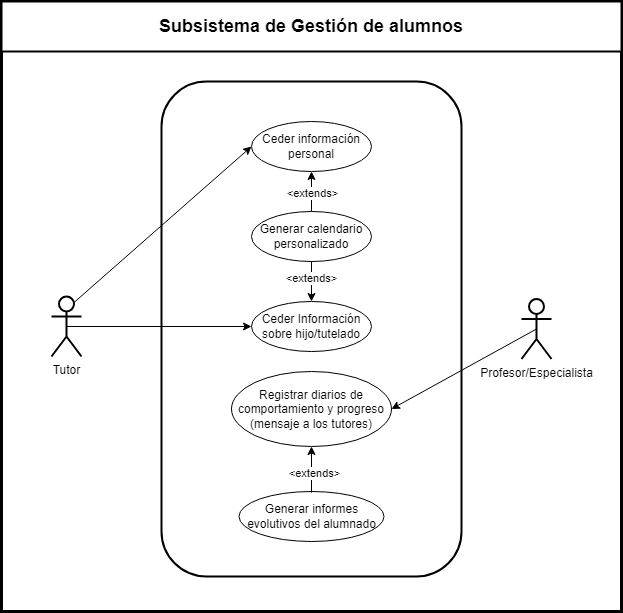

The diagram above was exported from draw.io. Its source (the exported page's mxGraphModel, read from the mxfile embedded in the PNG):
<mxGraphModel dx="1226" dy="676" grid="1" gridSize="10" guides="1" tooltips="1" connect="1" arrows="1" fold="1" page="1" pageScale="1" pageWidth="827" pageHeight="1169" math="0" shadow="0">
  <root>
    <mxCell id="0" />
    <mxCell id="1" parent="0" />
    <mxCell id="WoPlJGtOSygwIDA2EeOi-1" value="" style="rounded=0;whiteSpace=wrap;html=1;strokeWidth=3;" parent="1" vertex="1">
      <mxGeometry x="120" y="70" width="620" height="610" as="geometry" />
    </mxCell>
    <mxCell id="WoPlJGtOSygwIDA2EeOi-2" value="" style="rounded=0;whiteSpace=wrap;html=1;strokeWidth=2;" parent="1" vertex="1">
      <mxGeometry x="120" y="70" width="620" height="50" as="geometry" />
    </mxCell>
    <mxCell id="WoPlJGtOSygwIDA2EeOi-3" value="&lt;font style=&quot;font-size: 18px;&quot;&gt;&lt;b&gt;Subsistema de Gestión de alumnos&lt;/b&gt;&lt;/font&gt;" style="text;html=1;align=center;verticalAlign=middle;whiteSpace=wrap;rounded=0;" parent="1" vertex="1">
      <mxGeometry x="271.25" y="77.5" width="317.5" height="35" as="geometry" />
    </mxCell>
    <mxCell id="WoPlJGtOSygwIDA2EeOi-4" value="Tutor" style="shape=umlActor;verticalLabelPosition=bottom;verticalAlign=top;html=1;outlineConnect=0;strokeWidth=2;" parent="1" vertex="1">
      <mxGeometry x="170" y="365" width="30" height="60" as="geometry" />
    </mxCell>
    <mxCell id="WoPlJGtOSygwIDA2EeOi-5" value="" style="rounded=1;whiteSpace=wrap;html=1;strokeWidth=2;" parent="1" vertex="1">
      <mxGeometry x="280" y="150" width="300" height="495" as="geometry" />
    </mxCell>
    <mxCell id="WoPlJGtOSygwIDA2EeOi-7" value="" style="endArrow=classic;html=1;rounded=0;entryX=0;entryY=0.5;entryDx=0;entryDy=0;exitX=0.5;exitY=0.5;exitDx=0;exitDy=0;exitPerimeter=0;" parent="1" source="WoPlJGtOSygwIDA2EeOi-4" target="WRO2dYuTzeYImoVe65ji-3" edge="1">
      <mxGeometry width="50" height="50" relative="1" as="geometry">
        <mxPoint x="190" y="250" as="sourcePoint" />
        <mxPoint x="345" y="335" as="targetPoint" />
      </mxGeometry>
    </mxCell>
    <mxCell id="WoPlJGtOSygwIDA2EeOi-12" value="Profesor/Especialista" style="shape=umlActor;verticalLabelPosition=bottom;verticalAlign=top;html=1;outlineConnect=0;strokeWidth=2;" parent="1" vertex="1">
      <mxGeometry x="640" y="367.5" width="30" height="60" as="geometry" />
    </mxCell>
    <mxCell id="WoPlJGtOSygwIDA2EeOi-14" value="" style="endArrow=classic;html=1;rounded=0;exitX=0.5;exitY=0.5;exitDx=0;exitDy=0;exitPerimeter=0;entryX=1;entryY=0.5;entryDx=0;entryDy=0;" parent="1" source="WoPlJGtOSygwIDA2EeOi-12" target="WRO2dYuTzeYImoVe65ji-4" edge="1">
      <mxGeometry width="50" height="50" relative="1" as="geometry">
        <mxPoint x="193" y="276" as="sourcePoint" />
        <mxPoint x="443.29999999999995" y="422.67999999999995" as="targetPoint" />
      </mxGeometry>
    </mxCell>
    <mxCell id="WoPlJGtOSygwIDA2EeOi-20" value="" style="endArrow=classic;html=1;rounded=0;entryX=0;entryY=0.5;entryDx=0;entryDy=0;exitX=0.75;exitY=0.1;exitDx=0;exitDy=0;exitPerimeter=0;" parent="1" source="WoPlJGtOSygwIDA2EeOi-4" target="WRO2dYuTzeYImoVe65ji-1" edge="1">
      <mxGeometry width="50" height="50" relative="1" as="geometry">
        <mxPoint x="185" y="300" as="sourcePoint" />
        <mxPoint x="345" y="190" as="targetPoint" />
      </mxGeometry>
    </mxCell>
    <mxCell id="WRO2dYuTzeYImoVe65ji-1" value="Ceder información personal" style="ellipse;whiteSpace=wrap;html=1;" parent="1" vertex="1">
      <mxGeometry x="370" y="190" width="120" height="50" as="geometry" />
    </mxCell>
    <mxCell id="WRO2dYuTzeYImoVe65ji-2" value="Generar calendario personalizado" style="ellipse;whiteSpace=wrap;html=1;" parent="1" vertex="1">
      <mxGeometry x="370" y="280" width="120" height="50" as="geometry" />
    </mxCell>
    <mxCell id="WRO2dYuTzeYImoVe65ji-3" value="Ceder Información sobre hijo/tutelado" style="ellipse;whiteSpace=wrap;html=1;" parent="1" vertex="1">
      <mxGeometry x="370" y="370" width="120" height="50" as="geometry" />
    </mxCell>
    <mxCell id="WRO2dYuTzeYImoVe65ji-4" value="Registrar diarios de comportamiento y progreso (mensaje a los tutores)" style="ellipse;whiteSpace=wrap;html=1;" parent="1" vertex="1">
      <mxGeometry x="350" y="440" width="160" height="75" as="geometry" />
    </mxCell>
    <mxCell id="WRO2dYuTzeYImoVe65ji-6" value="Generar informes evolutivos del alumnado" style="ellipse;whiteSpace=wrap;html=1;" parent="1" vertex="1">
      <mxGeometry x="357.5" y="560" width="145" height="50" as="geometry" />
    </mxCell>
    <mxCell id="WRO2dYuTzeYImoVe65ji-7" value="" style="endArrow=classic;html=1;rounded=0;entryX=0.5;entryY=1;entryDx=0;entryDy=0;" parent="1" target="WRO2dYuTzeYImoVe65ji-4" edge="1">
      <mxGeometry width="50" height="50" relative="1" as="geometry">
        <mxPoint x="430" y="561.1034314385776" as="sourcePoint" />
        <mxPoint x="485" y="418" as="targetPoint" />
      </mxGeometry>
    </mxCell>
    <mxCell id="WRO2dYuTzeYImoVe65ji-13" value="&amp;lt;extends&amp;gt;" style="edgeLabel;html=1;align=center;verticalAlign=middle;resizable=0;points=[];" parent="WRO2dYuTzeYImoVe65ji-7" vertex="1" connectable="0">
      <mxGeometry x="-0.1231" y="-2" relative="1" as="geometry">
        <mxPoint as="offset" />
      </mxGeometry>
    </mxCell>
    <mxCell id="WRO2dYuTzeYImoVe65ji-8" value="" style="endArrow=classic;html=1;rounded=0;exitX=0.5;exitY=1;exitDx=0;exitDy=0;entryX=0.5;entryY=0;entryDx=0;entryDy=0;" parent="1" source="WRO2dYuTzeYImoVe65ji-2" target="WRO2dYuTzeYImoVe65ji-3" edge="1">
      <mxGeometry width="50" height="50" relative="1" as="geometry">
        <mxPoint x="405" y="250" as="sourcePoint" />
        <mxPoint x="405" y="220" as="targetPoint" />
      </mxGeometry>
    </mxCell>
    <mxCell id="WRO2dYuTzeYImoVe65ji-12" value="&amp;lt;extends&amp;gt;" style="edgeLabel;html=1;align=center;verticalAlign=middle;resizable=0;points=[];" parent="WRO2dYuTzeYImoVe65ji-8" vertex="1" connectable="0">
      <mxGeometry x="-0.1685" y="-1" relative="1" as="geometry">
        <mxPoint as="offset" />
      </mxGeometry>
    </mxCell>
    <mxCell id="WRO2dYuTzeYImoVe65ji-9" value="" style="endArrow=classic;html=1;rounded=0;exitX=0.5;exitY=0;exitDx=0;exitDy=0;entryX=0.5;entryY=1;entryDx=0;entryDy=0;" parent="1" source="WRO2dYuTzeYImoVe65ji-2" target="WRO2dYuTzeYImoVe65ji-1" edge="1">
      <mxGeometry width="50" height="50" relative="1" as="geometry">
        <mxPoint x="395" y="240" as="sourcePoint" />
        <mxPoint x="440" y="240" as="targetPoint" />
      </mxGeometry>
    </mxCell>
    <mxCell id="WRO2dYuTzeYImoVe65ji-11" value="&amp;lt;extends&amp;gt;" style="edgeLabel;html=1;align=center;verticalAlign=middle;resizable=0;points=[];" parent="WRO2dYuTzeYImoVe65ji-9" vertex="1" connectable="0">
      <mxGeometry x="-0.0591" relative="1" as="geometry">
        <mxPoint as="offset" />
      </mxGeometry>
    </mxCell>
  </root>
</mxGraphModel>